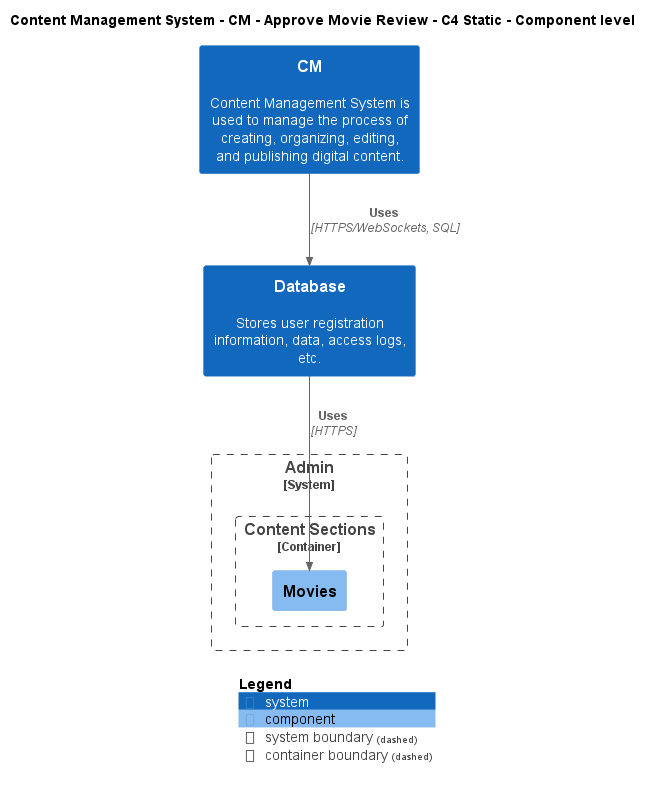

The diagram above was rendered by PlantUML. Its source (embedded in the PNG):
@startuml
!include ..\..\..\..\..\.c4s\C4_Component.puml

AddElementTag("c4interflow:lifecycle:new", $bgColor=green, $fontColor=#ffffff, $borderColor=green, $shadowing="False")
AddElementTag("c4interflow:lifecycle:changed", $bgColor=orange, $fontColor=#ffffff, $borderColor=orange, $shadowing="False")
AddElementTag("c4interflow:lifecycle:removed", $bgColor=red, $fontColor=#ffffff, $borderColor=red, $shadowing="False")

AddRelTag("c4interflow:lifecycle:new", $textColor=green, $lineColor=green)
AddRelTag("c4interflow:lifecycle:changed", $textColor=orange, $lineColor=orange)
AddRelTag("c4interflow:lifecycle:removed", $textColor=red, $lineColor=red)

SHOW_PERSON_PORTRAIT()
LAYOUT_TOP_DOWN()

skinparam linetype polyline

title Content Management System - CM - Approve Movie Review - C4 Static - Component level

System(ContentManagementSystem.SoftwareSystems.CM, "CM", "Content Management System is used to manage the process of creating, organizing, editing, and publishing digital content.")
System(ContentManagementSystem.SoftwareSystems.Database, "Database", "Stores user registration information, data, access logs, etc.")

System_Boundary(ContentManagementSystem.SoftwareSystems.Admin, "Admin") {
    
Container_Boundary(ContentManagementSystem.SoftwareSystems.Admin.Containers.ContentSections, "Content Sections") {
    Component(ContentManagementSystem.SoftwareSystems.Admin.Containers.ContentSections.Components.Movies, "Movies", "", "")
}
}

Rel(ContentManagementSystem.SoftwareSystems.CM, ContentManagementSystem.SoftwareSystems.Database, "Uses", "HTTPS/WebSockets, SQL", $tags="protocol:https/websockets, sql")
Rel(ContentManagementSystem.SoftwareSystems.Database, ContentManagementSystem.SoftwareSystems.Admin.Containers.ContentSections.Components.Movies, "Uses", "HTTPS", $tags="protocol:https")


SHOW_LEGEND()
@enduml